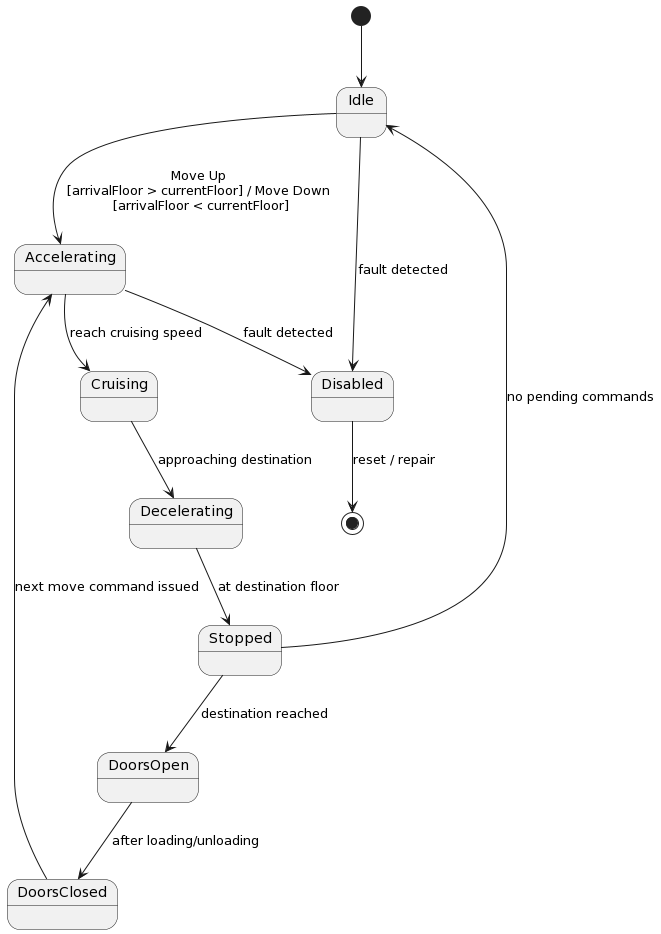

The diagram above was rendered by PlantUML. Its source (embedded in the PNG):
@startuml
[*] --> Idle

Idle --> Accelerating : Move Up \n[arrivalFloor > currentFloor] / Move Down \n[arrivalFloor < currentFloor]
Accelerating --> Cruising : reach cruising speed
Cruising --> Decelerating : approaching destination
Decelerating --> Stopped : at destination floor

Stopped --> DoorsOpen : destination reached
DoorsOpen --> DoorsClosed : after loading/unloading
DoorsClosed --> Accelerating : next move command issued
Accelerating --> Disabled : fault detected

Stopped --> Idle : no pending commands
Idle --> Disabled : fault detected

Disabled --> [*] : reset / repair
@enduml